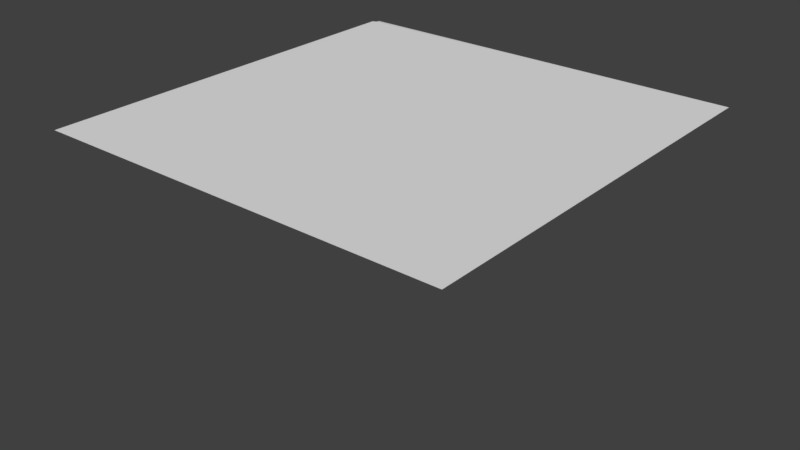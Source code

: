 # Source: WP_CornerSmall.blend  (saved by Blender 2.79.0; exported with 4.5.12 LTS)
import bpy
from mathutils import Matrix  # noqa: F401  (used for matrix-valued properties, if any)

bpy.ops.wm.read_factory_settings(use_empty=True)
scene = bpy.context.scene
scene.name = 'Scene'

# ---- collections
col_collection_1 = bpy.data.collections.new('Collection 1'); scene.collection.children.link(col_collection_1)

# ---- materials (node trees are filled in below, after node groups)
mat_wp_cornersmallm = bpy.data.materials.new('WP_CornerSmallM')
mat_wp_cornersmallm.alpha_threshold = 0.0
mat_wp_cornersmallm.use_transparent_shadow = False
mat_wp_cornersmallm.roughness = 0.5
mat_wp_cornersmallm.line_color = (0.0, 0.0, 0.0, 1.0)

# ---- material node trees

# ---- world
world_world = bpy.data.worlds.new('World'); scene.world = world_world
world_world.color = (0.05088, 0.05088, 0.05088)
world_world.use_sun_shadow = False
world_world.sun_shadow_jitter_overblur = 0.0
world_world.cycles.sampling_method = 'MANUAL'

# ---- meshes
me_wp_cornersmall = bpy.data.meshes.new('WP_CornerSmall')
me_wp_cornersmall.from_pydata([(1.0, 0.9751, 1.0), (-0.9751, 0.9751, 1.0), (1.0, -1.0, 1.0), (-0.9751, -1.0, 1.0), (-1.0, 0.9751, 1.0), (-1.0, -1.0, 1.0), (1.0, 1.0, 1.0), (-0.9751, 1.0, 1.0), (-0.9927, 1.0, 0.9924), (-1.0, 1.0, 0.9739), (-1.0, 0.9927, 0.9924), (-1.0, 0.9751, 1.0), (-0.9942, 0.9942, 0.9931), (-0.9822, 0.9822, 1.0), (-1.0, 1.0, 0.8732), (-0.9927, 1.0, 0.8547), (-1.0, 0.9927, 0.8547), (-0.9751, 1.0, 0.8471), (-1.0, 0.9751, 0.8471), (-0.9535, 1.0, 0.8471), (-1.0, 0.9535, 0.8471), (-0.9707, 0.9707, 0.8471), (-0.9811, 0.9811, 0.8471), (-0.9946, 0.9946, 0.8532), (-0.9535, 1.0, 0.0), (-1.0, 0.9535, 0.0), (-0.9707, 0.9707, 5.96e-08)], [], [(0, 1, 3, 2), (3, 1, 4, 5), (1, 0, 6, 7), (9, 10, 12), (7, 8, 12, 13), (8, 9, 12), (11, 1, 13), (10, 11, 13, 12), (1, 7, 13), (14, 15, 23), (23, 15, 17, 22), (22, 17, 19, 21), (16, 23, 22, 18), (18, 22, 21, 20), (16, 14, 23), (21, 19, 24, 26), (20, 21, 26, 25)])
me_wp_cornersmall.polygons.foreach_set('use_smooth', [True] * 17)
_uv = me_wp_cornersmall.uv_layers.new(name='UVMap')
_uv.uv.foreach_set('vector', [0.9671, 0.9423, 0.02495, 0.9422, 0.02499, 0.0001085, 0.9671, 0.0001473, 0.02499, 0.0001085, 0.02495, 0.9422, 0.008506, 0.9423, 0.008544, 0.0001478, 0.02495, 0.9422, 0.9671, 0.9423, 0.9671, 0.9587, 0.02499, 0.9587, 0.0001085, 0.9659, 0.00674, 0.9542, 0.01067, 0.9559, 0.02499, 0.9587, 0.01216, 0.9599, 0.01067, 0.9559, 0.02016, 0.9468, 0.01216, 0.9599, 0.0001085, 0.9659, 0.01067, 0.9559, 0.008525, 0.9414, 0.02495, 0.9422, 0.02016, 0.9468, 0.00674, 0.9542, 0.008525, 0.9414, 0.02016, 0.9468, 0.01067, 0.9559, 0.02495, 0.9422, 0.02499, 0.9587, 0.02016, 0.9468, 0.9903, 0.4329, 0.9855, 0.4246, 0.9878, 0.4227, 0.9878, 0.4227, 0.9855, 0.4246, 0.9781, 0.4191, 0.9853, 0.4129, 0.9853, 0.4129, 0.9781, 0.4191, 0.9693, 0.4137, 0.9836, 0.406, 0.9907, 0.4233, 0.9878, 0.4227, 0.9853, 0.4129, 0.9947, 0.4149, 0.9947, 0.4149, 0.9853, 0.4129, 0.9836, 0.406, 0.9999, 0.406, 0.9907, 0.4233, 0.9903, 0.4329, 0.9878, 0.4227, 0.9836, 0.406, 0.9673, 0.406, 0.9673, 0.0001085, 0.9836, 0.0001086, 0.9999, 0.406, 0.9836, 0.406, 0.9836, 0.0001086, 0.9999, 0.0001086])
me_wp_cornersmall.materials.append(mat_wp_cornersmallm)
me_wp_cornersmall.use_remesh_preserve_volume = False
me_wp_cornersmall.use_remesh_preserve_attributes = False
me_wp_cornersmall.use_mirror_vertex_groups = False
me_wp_cornersmall.update()

# ---- objects
ob_wp_cornersmall = bpy.data.objects.new('WP_CornerSmall', me_wp_cornersmall)

# ---- transforms, parenting, visibility, modifiers, constraints
ob_wp_cornersmall.location = (5.96e-08, 0.0, 0.0)
ob_wp_cornersmall.lock_rotations_4d = False
ob_wp_cornersmall.empty_display_type = 'ARROWS'
ob_wp_cornersmall.lineart.crease_threshold = 0.0

# ---- collection membership
col_collection_1.objects.link(ob_wp_cornersmall)

# ---- scene / render settings (as saved in the file)
scene.frame_start = 1; scene.frame_end = 250; scene.frame_set(3)
scene.render.engine = 'BLENDER_EEVEE_NEXT'
scene.render.resolution_percentage = 50
scene.render.dither_intensity = 0.0
scene.cycles.use_denoising = False
scene.cycles.samples = 128
scene.cycles.sampling_pattern = 'TABULATED_SOBOL'
scene.cycles.light_sampling_threshold = 0.0
scene.cycles.use_adaptive_sampling = False
scene.cycles.use_light_tree = False
scene.cycles.blur_glossy = 0.0
scene.cycles.sample_clamp_indirect = 0.0
scene.view_settings.view_transform = 'Standard'
bpy.context.view_layer.update()

# ---- added for rendering (the .blend has no active camera and no usable light): camera, sun
cam_auto = bpy.data.cameras.new('AutoCamera')
cam_auto.lens = 50.0
cam_auto.sensor_width = 36.0
cam_auto.clip_end = 1000.0
ob_auto_camera = bpy.data.objects.new('AutoCamera', cam_auto)
scene.collection.objects.link(ob_auto_camera)
ob_auto_camera.location = (2.77568, -3.33081, 2.72054)
ob_auto_camera.rotation_euler = (1.09748, -7.21219e-08, 0.694738)
scene.camera = ob_auto_camera
light_auto_sun = bpy.data.lights.new('AutoSun', 'SUN')
light_auto_sun.energy = 3.0
light_auto_sun.angle = 0.0523599
ob_auto_sun = bpy.data.objects.new('AutoSun', light_auto_sun)
scene.collection.objects.link(ob_auto_sun)
ob_auto_sun.rotation_euler = (0.872665, 0.174533, 0.523599)
bpy.context.view_layer.update()

